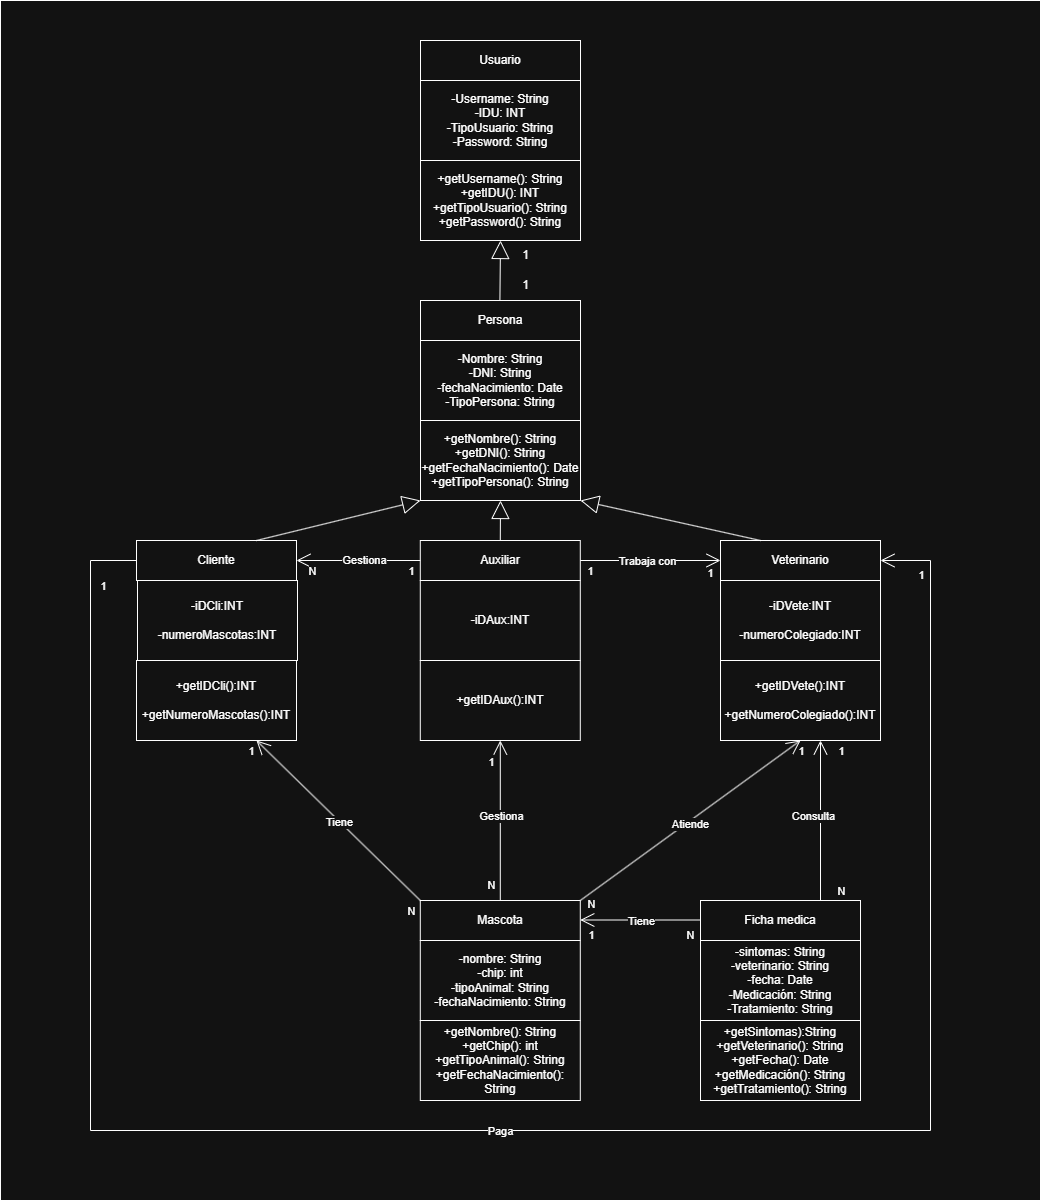

The diagram above was exported from draw.io. Its source (the exported page's mxGraphModel, read from the mxfile embedded in the PNG):
<mxGraphModel dx="2087" dy="931" grid="1" gridSize="10" guides="1" tooltips="1" connect="1" arrows="1" fold="1" page="1" pageScale="1" pageWidth="827" pageHeight="1169" math="0" shadow="0">
  <root>
    <mxCell id="0" />
    <mxCell id="1" parent="0" />
    <mxCell id="esqABj5S6Jb6jqUqwFp5-10" value="" style="rounded=0;whiteSpace=wrap;html=1;" vertex="1" parent="1">
      <mxGeometry x="390" y="170" width="1040" height="1200" as="geometry" />
    </mxCell>
    <mxCell id="c1aHWKxXTifQrxTsyXvT-1" value="" style="group" parent="1" connectable="0" vertex="1">
      <mxGeometry x="670" y="470" width="440" height="760" as="geometry" />
    </mxCell>
    <mxCell id="c1aHWKxXTifQrxTsyXvT-2" value="Cliente" style="rounded=0;whiteSpace=wrap;html=1;" parent="c1aHWKxXTifQrxTsyXvT-1" vertex="1">
      <mxGeometry x="-144" y="240" width="160" height="40" as="geometry" />
    </mxCell>
    <mxCell id="c1aHWKxXTifQrxTsyXvT-3" value="&lt;div&gt;-iDCli:INT&lt;/div&gt;&lt;div&gt;&lt;br&gt;&lt;/div&gt;-numeroMascotas:INT" style="rounded=0;whiteSpace=wrap;html=1;" parent="c1aHWKxXTifQrxTsyXvT-1" vertex="1">
      <mxGeometry x="-143" y="280" width="160" height="80" as="geometry" />
    </mxCell>
    <mxCell id="c1aHWKxXTifQrxTsyXvT-4" value="Veterinario" style="rounded=0;whiteSpace=wrap;html=1;" parent="c1aHWKxXTifQrxTsyXvT-1" vertex="1">
      <mxGeometry x="440" y="240" width="160" height="40" as="geometry" />
    </mxCell>
    <mxCell id="c1aHWKxXTifQrxTsyXvT-5" value="Persona" style="rounded=0;whiteSpace=wrap;html=1;" parent="c1aHWKxXTifQrxTsyXvT-1" vertex="1">
      <mxGeometry x="140" width="160" height="40" as="geometry" />
    </mxCell>
    <mxCell id="c1aHWKxXTifQrxTsyXvT-6" value="-Nombre: String&lt;br&gt;-DNI: String&lt;br&gt;-fechaNacimiento: Date&lt;div&gt;-TipoPersona: String&lt;/div&gt;" style="rounded=0;whiteSpace=wrap;html=1;" parent="c1aHWKxXTifQrxTsyXvT-1" vertex="1">
      <mxGeometry x="140" y="40" width="160" height="80" as="geometry" />
    </mxCell>
    <mxCell id="c1aHWKxXTifQrxTsyXvT-7" value="+getNombre(): String&lt;br&gt;+getDNI(): String&lt;br&gt;+getFechaNacimiento(): Date&lt;div&gt;+getTipoPersona(): String&lt;/div&gt;" style="rounded=0;whiteSpace=wrap;html=1;" parent="c1aHWKxXTifQrxTsyXvT-1" vertex="1">
      <mxGeometry x="140" y="120" width="160" height="80" as="geometry" />
    </mxCell>
    <mxCell id="c1aHWKxXTifQrxTsyXvT-8" value="&lt;div&gt;+getIDCli():INT&lt;/div&gt;&lt;div&gt;&lt;br&gt;&lt;/div&gt;+getNumeroMascotas():INT" style="rounded=0;whiteSpace=wrap;html=1;" parent="c1aHWKxXTifQrxTsyXvT-1" vertex="1">
      <mxGeometry x="-144" y="360" width="160" height="80" as="geometry" />
    </mxCell>
    <mxCell id="c1aHWKxXTifQrxTsyXvT-9" value="&lt;div&gt;-iDVete:INT&lt;/div&gt;&lt;div&gt;&lt;br&gt;&lt;/div&gt;-numeroColegiado:INT" style="rounded=0;whiteSpace=wrap;html=1;" parent="c1aHWKxXTifQrxTsyXvT-1" vertex="1">
      <mxGeometry x="440" y="280" width="160" height="80" as="geometry" />
    </mxCell>
    <mxCell id="c1aHWKxXTifQrxTsyXvT-10" value="&lt;div&gt;+getIDVete():INT&lt;/div&gt;&lt;div&gt;&lt;br&gt;&lt;/div&gt;+getNumeroColegiado():INT" style="rounded=0;whiteSpace=wrap;html=1;" parent="c1aHWKxXTifQrxTsyXvT-1" vertex="1">
      <mxGeometry x="440" y="360" width="160" height="80" as="geometry" />
    </mxCell>
    <mxCell id="c1aHWKxXTifQrxTsyXvT-12" value="" style="endArrow=block;endSize=16;endFill=0;html=1;rounded=0;entryX=1;entryY=1;entryDx=0;entryDy=0;exitX=0.25;exitY=0;exitDx=0;exitDy=0;" parent="c1aHWKxXTifQrxTsyXvT-1" source="c1aHWKxXTifQrxTsyXvT-4" target="c1aHWKxXTifQrxTsyXvT-7" edge="1">
      <mxGeometry width="160" relative="1" as="geometry">
        <mxPoint x="305" y="250" as="sourcePoint" />
        <mxPoint x="335" y="170" as="targetPoint" />
      </mxGeometry>
    </mxCell>
    <mxCell id="c1aHWKxXTifQrxTsyXvT-16" value="Mascota" style="rounded=0;whiteSpace=wrap;html=1;" parent="c1aHWKxXTifQrxTsyXvT-1" vertex="1">
      <mxGeometry x="139.79" y="600" width="160" height="40" as="geometry" />
    </mxCell>
    <mxCell id="c1aHWKxXTifQrxTsyXvT-17" value="-nombre: String&lt;div&gt;-chip: int&lt;/div&gt;&lt;div&gt;-tipoAnimal: String&lt;/div&gt;&lt;div&gt;-fechaNacimiento: String&lt;/div&gt;" style="rounded=0;whiteSpace=wrap;html=1;" parent="c1aHWKxXTifQrxTsyXvT-1" vertex="1">
      <mxGeometry x="139.79" y="640" width="160" height="80" as="geometry" />
    </mxCell>
    <mxCell id="c1aHWKxXTifQrxTsyXvT-18" value="+getNombre(): String&lt;div&gt;+getChip(): int&lt;/div&gt;&lt;div&gt;+getTipoAnimal(): String&lt;/div&gt;&lt;div&gt;+getFechaNacimiento(): String&lt;/div&gt;" style="rounded=0;whiteSpace=wrap;html=1;" parent="c1aHWKxXTifQrxTsyXvT-1" vertex="1">
      <mxGeometry x="139.79" y="720" width="160" height="80" as="geometry" />
    </mxCell>
    <mxCell id="c1aHWKxXTifQrxTsyXvT-19" value="" style="endArrow=open;endFill=1;endSize=12;html=1;rounded=0;entryX=0.75;entryY=1;entryDx=0;entryDy=0;exitX=0;exitY=0;exitDx=0;exitDy=0;" parent="c1aHWKxXTifQrxTsyXvT-1" source="c1aHWKxXTifQrxTsyXvT-16" target="c1aHWKxXTifQrxTsyXvT-8" edge="1">
      <mxGeometry width="160" relative="1" as="geometry">
        <mxPoint x="250" y="560" as="sourcePoint" />
        <mxPoint x="250" y="480" as="targetPoint" />
      </mxGeometry>
    </mxCell>
    <mxCell id="c1aHWKxXTifQrxTsyXvT-20" value="Tiene" style="edgeLabel;html=1;align=center;verticalAlign=middle;resizable=0;points=[];" parent="c1aHWKxXTifQrxTsyXvT-19" connectable="0" vertex="1">
      <mxGeometry x="-0.0676" y="9" relative="1" as="geometry">
        <mxPoint x="1" y="-10" as="offset" />
      </mxGeometry>
    </mxCell>
    <mxCell id="c1aHWKxXTifQrxTsyXvT-21" value="1" style="edgeLabel;html=1;align=center;verticalAlign=middle;resizable=0;points=[];" parent="c1aHWKxXTifQrxTsyXvT-19" connectable="0" vertex="1">
      <mxGeometry x="0.6478" y="-3" relative="1" as="geometry">
        <mxPoint x="-37" y="-16" as="offset" />
      </mxGeometry>
    </mxCell>
    <mxCell id="c1aHWKxXTifQrxTsyXvT-22" value="N" style="edgeLabel;html=1;align=center;verticalAlign=middle;resizable=0;points=[];" parent="c1aHWKxXTifQrxTsyXvT-19" connectable="0" vertex="1">
      <mxGeometry x="-0.583" y="4" relative="1" as="geometry">
        <mxPoint x="27" y="40" as="offset" />
      </mxGeometry>
    </mxCell>
    <mxCell id="c1aHWKxXTifQrxTsyXvT-23" value="" style="endArrow=open;endFill=1;endSize=12;html=1;rounded=0;entryX=0.5;entryY=1;entryDx=0;entryDy=0;exitX=1;exitY=0;exitDx=0;exitDy=0;" parent="c1aHWKxXTifQrxTsyXvT-1" source="c1aHWKxXTifQrxTsyXvT-16" target="c1aHWKxXTifQrxTsyXvT-10" edge="1">
      <mxGeometry width="160" relative="1" as="geometry">
        <mxPoint x="290" y="680" as="sourcePoint" />
        <mxPoint x="170" y="600" as="targetPoint" />
      </mxGeometry>
    </mxCell>
    <mxCell id="c1aHWKxXTifQrxTsyXvT-24" value="Atiende" style="edgeLabel;html=1;align=center;verticalAlign=middle;resizable=0;points=[];" parent="c1aHWKxXTifQrxTsyXvT-23" connectable="0" vertex="1">
      <mxGeometry x="-0.0676" y="9" relative="1" as="geometry">
        <mxPoint x="12" y="5" as="offset" />
      </mxGeometry>
    </mxCell>
    <mxCell id="c1aHWKxXTifQrxTsyXvT-25" value="1" style="edgeLabel;html=1;align=center;verticalAlign=middle;resizable=0;points=[];" parent="c1aHWKxXTifQrxTsyXvT-23" connectable="0" vertex="1">
      <mxGeometry x="0.6478" y="-3" relative="1" as="geometry">
        <mxPoint x="37" y="-20" as="offset" />
      </mxGeometry>
    </mxCell>
    <mxCell id="c1aHWKxXTifQrxTsyXvT-26" value="N" style="edgeLabel;html=1;align=center;verticalAlign=middle;resizable=0;points=[];" parent="c1aHWKxXTifQrxTsyXvT-23" connectable="0" vertex="1">
      <mxGeometry x="-0.583" y="4" relative="1" as="geometry">
        <mxPoint x="-33" y="40" as="offset" />
      </mxGeometry>
    </mxCell>
    <mxCell id="c1aHWKxXTifQrxTsyXvT-31" value="" style="endArrow=block;endSize=16;endFill=0;html=1;rounded=0;entryX=0;entryY=1;entryDx=0;entryDy=0;exitX=0.75;exitY=0;exitDx=0;exitDy=0;" parent="c1aHWKxXTifQrxTsyXvT-1" source="c1aHWKxXTifQrxTsyXvT-2" target="c1aHWKxXTifQrxTsyXvT-7" edge="1">
      <mxGeometry width="160" relative="1" as="geometry">
        <mxPoint x="266" y="307" as="sourcePoint" />
        <mxPoint x="140" y="250" as="targetPoint" />
      </mxGeometry>
    </mxCell>
    <mxCell id="c1aHWKxXTifQrxTsyXvT-32" value="Auxiliar" style="rounded=0;whiteSpace=wrap;html=1;" parent="c1aHWKxXTifQrxTsyXvT-1" vertex="1">
      <mxGeometry x="139.79" y="240" width="160" height="40" as="geometry" />
    </mxCell>
    <mxCell id="c1aHWKxXTifQrxTsyXvT-33" value="-iDAux:INT" style="rounded=0;whiteSpace=wrap;html=1;" parent="c1aHWKxXTifQrxTsyXvT-1" vertex="1">
      <mxGeometry x="139.79" y="280" width="160" height="80" as="geometry" />
    </mxCell>
    <mxCell id="c1aHWKxXTifQrxTsyXvT-34" value="+getIDAux():INT" style="rounded=0;whiteSpace=wrap;html=1;" parent="c1aHWKxXTifQrxTsyXvT-1" vertex="1">
      <mxGeometry x="139.79" y="360" width="160" height="80" as="geometry" />
    </mxCell>
    <mxCell id="c1aHWKxXTifQrxTsyXvT-35" value="" style="endArrow=open;endFill=1;endSize=12;html=1;rounded=0;entryX=0.5;entryY=1;entryDx=0;entryDy=0;exitX=0.5;exitY=0;exitDx=0;exitDy=0;" parent="c1aHWKxXTifQrxTsyXvT-1" source="c1aHWKxXTifQrxTsyXvT-16" target="c1aHWKxXTifQrxTsyXvT-34" edge="1">
      <mxGeometry width="160" relative="1" as="geometry">
        <mxPoint x="240" y="595.31" as="sourcePoint" />
        <mxPoint x="166" y="440.31" as="targetPoint" />
      </mxGeometry>
    </mxCell>
    <mxCell id="c1aHWKxXTifQrxTsyXvT-36" value="Gestiona" style="edgeLabel;html=1;align=center;verticalAlign=middle;resizable=0;points=[];" parent="c1aHWKxXTifQrxTsyXvT-35" connectable="0" vertex="1">
      <mxGeometry x="-0.0676" y="9" relative="1" as="geometry">
        <mxPoint x="9" y="-10" as="offset" />
      </mxGeometry>
    </mxCell>
    <mxCell id="c1aHWKxXTifQrxTsyXvT-37" value="1" style="edgeLabel;html=1;align=center;verticalAlign=middle;resizable=0;points=[];" parent="c1aHWKxXTifQrxTsyXvT-35" connectable="0" vertex="1">
      <mxGeometry x="0.6478" y="-3" relative="1" as="geometry">
        <mxPoint x="-13" y="-7" as="offset" />
      </mxGeometry>
    </mxCell>
    <mxCell id="c1aHWKxXTifQrxTsyXvT-38" value="N" style="edgeLabel;html=1;align=center;verticalAlign=middle;resizable=0;points=[];" parent="c1aHWKxXTifQrxTsyXvT-35" connectable="0" vertex="1">
      <mxGeometry x="-0.583" y="4" relative="1" as="geometry">
        <mxPoint x="-6" y="17" as="offset" />
      </mxGeometry>
    </mxCell>
    <mxCell id="c1aHWKxXTifQrxTsyXvT-40" value="" style="endArrow=open;endFill=1;endSize=12;html=1;rounded=0;entryX=0;entryY=0.5;entryDx=0;entryDy=0;exitX=1;exitY=0.5;exitDx=0;exitDy=0;" parent="c1aHWKxXTifQrxTsyXvT-1" source="c1aHWKxXTifQrxTsyXvT-32" target="c1aHWKxXTifQrxTsyXvT-4" edge="1">
      <mxGeometry width="160" relative="1" as="geometry">
        <mxPoint x="376" y="445" as="sourcePoint" />
        <mxPoint x="376" y="290" as="targetPoint" />
      </mxGeometry>
    </mxCell>
    <mxCell id="c1aHWKxXTifQrxTsyXvT-41" value="Trabaja con" style="edgeLabel;html=1;align=center;verticalAlign=middle;resizable=0;points=[];" parent="c1aHWKxXTifQrxTsyXvT-40" connectable="0" vertex="1">
      <mxGeometry x="-0.0676" y="9" relative="1" as="geometry">
        <mxPoint x="1" y="9" as="offset" />
      </mxGeometry>
    </mxCell>
    <mxCell id="c1aHWKxXTifQrxTsyXvT-42" value="1" style="edgeLabel;html=1;align=center;verticalAlign=middle;resizable=0;points=[];" parent="c1aHWKxXTifQrxTsyXvT-40" connectable="0" vertex="1">
      <mxGeometry x="0.6478" y="-3" relative="1" as="geometry">
        <mxPoint x="14" y="9" as="offset" />
      </mxGeometry>
    </mxCell>
    <mxCell id="c1aHWKxXTifQrxTsyXvT-43" value="1" style="edgeLabel;html=1;align=center;verticalAlign=middle;resizable=0;points=[];" parent="c1aHWKxXTifQrxTsyXvT-40" connectable="0" vertex="1">
      <mxGeometry x="-0.583" y="4" relative="1" as="geometry">
        <mxPoint x="-19" y="14" as="offset" />
      </mxGeometry>
    </mxCell>
    <mxCell id="c1aHWKxXTifQrxTsyXvT-44" value="" style="endArrow=open;endFill=1;endSize=12;html=1;rounded=0;entryX=1;entryY=0.5;entryDx=0;entryDy=0;exitX=0;exitY=0.5;exitDx=0;exitDy=0;" parent="c1aHWKxXTifQrxTsyXvT-1" source="c1aHWKxXTifQrxTsyXvT-32" target="c1aHWKxXTifQrxTsyXvT-2" edge="1">
      <mxGeometry width="160" relative="1" as="geometry">
        <mxPoint x="236" y="605" as="sourcePoint" />
        <mxPoint x="236" y="450" as="targetPoint" />
      </mxGeometry>
    </mxCell>
    <mxCell id="c1aHWKxXTifQrxTsyXvT-45" value="Gestiona" style="edgeLabel;html=1;align=center;verticalAlign=middle;resizable=0;points=[];" parent="c1aHWKxXTifQrxTsyXvT-44" connectable="0" vertex="1">
      <mxGeometry x="-0.0676" y="9" relative="1" as="geometry">
        <mxPoint x="1" y="-10" as="offset" />
      </mxGeometry>
    </mxCell>
    <mxCell id="c1aHWKxXTifQrxTsyXvT-46" value="1" style="edgeLabel;html=1;align=center;verticalAlign=middle;resizable=0;points=[];" parent="c1aHWKxXTifQrxTsyXvT-44" connectable="0" vertex="1">
      <mxGeometry x="0.6478" y="-3" relative="1" as="geometry">
        <mxPoint x="92" y="13" as="offset" />
      </mxGeometry>
    </mxCell>
    <mxCell id="c1aHWKxXTifQrxTsyXvT-47" value="N" style="edgeLabel;html=1;align=center;verticalAlign=middle;resizable=0;points=[];" parent="c1aHWKxXTifQrxTsyXvT-44" connectable="0" vertex="1">
      <mxGeometry x="-0.583" y="4" relative="1" as="geometry">
        <mxPoint x="-83" y="6" as="offset" />
      </mxGeometry>
    </mxCell>
    <mxCell id="c1aHWKxXTifQrxTsyXvT-48" value="" style="endArrow=open;endFill=1;endSize=12;html=1;rounded=0;entryX=1;entryY=0.5;entryDx=0;entryDy=0;exitX=0;exitY=0.5;exitDx=0;exitDy=0;" parent="c1aHWKxXTifQrxTsyXvT-1" source="c1aHWKxXTifQrxTsyXvT-2" target="c1aHWKxXTifQrxTsyXvT-4" edge="1">
      <mxGeometry width="160" relative="1" as="geometry">
        <mxPoint x="-180" y="260" as="sourcePoint" />
        <mxPoint x="-154" y="160" as="targetPoint" />
        <Array as="points">
          <mxPoint x="-190" y="260" />
          <mxPoint x="-190" y="830" />
          <mxPoint x="650" y="830" />
          <mxPoint x="650" y="260" />
        </Array>
      </mxGeometry>
    </mxCell>
    <mxCell id="c1aHWKxXTifQrxTsyXvT-49" value="Paga" style="edgeLabel;html=1;align=center;verticalAlign=middle;resizable=0;points=[];" parent="c1aHWKxXTifQrxTsyXvT-48" connectable="0" vertex="1">
      <mxGeometry x="-0.0676" y="9" relative="1" as="geometry">
        <mxPoint x="58" y="9" as="offset" />
      </mxGeometry>
    </mxCell>
    <mxCell id="c1aHWKxXTifQrxTsyXvT-50" value="1" style="edgeLabel;html=1;align=center;verticalAlign=middle;resizable=0;points=[];" parent="c1aHWKxXTifQrxTsyXvT-48" connectable="0" vertex="1">
      <mxGeometry x="0.6478" y="-3" relative="1" as="geometry">
        <mxPoint x="-13" y="-302" as="offset" />
      </mxGeometry>
    </mxCell>
    <mxCell id="c1aHWKxXTifQrxTsyXvT-51" value="1" style="edgeLabel;html=1;align=center;verticalAlign=middle;resizable=0;points=[];" parent="c1aHWKxXTifQrxTsyXvT-48" connectable="0" vertex="1">
      <mxGeometry x="-0.583" y="4" relative="1" as="geometry">
        <mxPoint x="8" y="-362" as="offset" />
      </mxGeometry>
    </mxCell>
    <mxCell id="dEERz1SRWAha0fmUW36p-1" value="" style="endArrow=block;endSize=16;endFill=0;html=1;rounded=0;entryX=0.5;entryY=1;entryDx=0;entryDy=0;exitX=0.5;exitY=0;exitDx=0;exitDy=0;" parent="c1aHWKxXTifQrxTsyXvT-1" source="c1aHWKxXTifQrxTsyXvT-32" target="c1aHWKxXTifQrxTsyXvT-7" edge="1">
      <mxGeometry width="160" relative="1" as="geometry">
        <mxPoint x="490" y="250" as="sourcePoint" />
        <mxPoint x="310" y="210" as="targetPoint" />
      </mxGeometry>
    </mxCell>
    <mxCell id="2VEhzX0-N1k8ODfp68ax-17" value="" style="endArrow=open;endFill=1;endSize=12;html=1;rounded=0;entryX=1;entryY=0.5;entryDx=0;entryDy=0;" parent="c1aHWKxXTifQrxTsyXvT-1" edge="1">
      <mxGeometry width="160" relative="1" as="geometry">
        <mxPoint x="419.79" y="619.5" as="sourcePoint" />
        <mxPoint x="299.79" y="619.5" as="targetPoint" />
      </mxGeometry>
    </mxCell>
    <mxCell id="2VEhzX0-N1k8ODfp68ax-18" value="Tiene" style="edgeLabel;html=1;align=center;verticalAlign=middle;resizable=0;points=[];" parent="2VEhzX0-N1k8ODfp68ax-17" connectable="0" vertex="1">
      <mxGeometry x="-0.0676" y="9" relative="1" as="geometry">
        <mxPoint x="-4" y="-8" as="offset" />
      </mxGeometry>
    </mxCell>
    <mxCell id="2VEhzX0-N1k8ODfp68ax-19" value="1" style="edgeLabel;html=1;align=center;verticalAlign=middle;resizable=0;points=[];" parent="2VEhzX0-N1k8ODfp68ax-17" connectable="0" vertex="1">
      <mxGeometry x="0.6478" y="-3" relative="1" as="geometry">
        <mxPoint x="-11" y="18" as="offset" />
      </mxGeometry>
    </mxCell>
    <mxCell id="2VEhzX0-N1k8ODfp68ax-20" value="N" style="edgeLabel;html=1;align=center;verticalAlign=middle;resizable=0;points=[];" parent="2VEhzX0-N1k8ODfp68ax-17" connectable="0" vertex="1">
      <mxGeometry x="-0.583" y="4" relative="1" as="geometry">
        <mxPoint x="15" y="11" as="offset" />
      </mxGeometry>
    </mxCell>
    <mxCell id="2VEhzX0-N1k8ODfp68ax-8" value="" style="endArrow=open;endFill=1;endSize=12;html=1;rounded=0;entryX=0.5;entryY=1;entryDx=0;entryDy=0;" parent="1" edge="1">
      <mxGeometry width="160" relative="1" as="geometry">
        <mxPoint x="1210" y="1070" as="sourcePoint" />
        <mxPoint x="1210" y="910" as="targetPoint" />
      </mxGeometry>
    </mxCell>
    <mxCell id="2VEhzX0-N1k8ODfp68ax-9" value="Consulta" style="edgeLabel;html=1;align=center;verticalAlign=middle;resizable=0;points=[];" parent="2VEhzX0-N1k8ODfp68ax-8" connectable="0" vertex="1">
      <mxGeometry x="-0.0676" y="9" relative="1" as="geometry">
        <mxPoint x="1" y="-10" as="offset" />
      </mxGeometry>
    </mxCell>
    <mxCell id="2VEhzX0-N1k8ODfp68ax-10" value="1" style="edgeLabel;html=1;align=center;verticalAlign=middle;resizable=0;points=[];" parent="2VEhzX0-N1k8ODfp68ax-8" connectable="0" vertex="1">
      <mxGeometry x="0.6478" y="-3" relative="1" as="geometry">
        <mxPoint x="17" y="-18" as="offset" />
      </mxGeometry>
    </mxCell>
    <mxCell id="2VEhzX0-N1k8ODfp68ax-11" value="N" style="edgeLabel;html=1;align=center;verticalAlign=middle;resizable=0;points=[];" parent="2VEhzX0-N1k8ODfp68ax-8" connectable="0" vertex="1">
      <mxGeometry x="-0.583" y="4" relative="1" as="geometry">
        <mxPoint x="24" y="23" as="offset" />
      </mxGeometry>
    </mxCell>
    <mxCell id="2VEhzX0-N1k8ODfp68ax-12" value="Ficha medica" style="rounded=0;whiteSpace=wrap;html=1;" parent="1" vertex="1">
      <mxGeometry x="1090" y="1070" width="160" height="40" as="geometry" />
    </mxCell>
    <mxCell id="2VEhzX0-N1k8ODfp68ax-13" value="-sintomas: String&lt;br&gt;-veterinario: String&lt;br&gt;-fecha: Date&lt;br&gt;-Medicación: String&lt;div&gt;-Tratamiento: String&lt;/div&gt;" style="rounded=0;whiteSpace=wrap;html=1;" parent="1" vertex="1">
      <mxGeometry x="1090" y="1110" width="160" height="80" as="geometry" />
    </mxCell>
    <mxCell id="2VEhzX0-N1k8ODfp68ax-14" value="+getSintomas):String&lt;div&gt;+getVeterinario(): String&lt;/div&gt;&lt;div&gt;+getFecha(): Date&lt;/div&gt;&lt;div&gt;+getMedicación(): String&lt;/div&gt;&lt;div&gt;+getTratamiento(): String&lt;/div&gt;" style="rounded=0;whiteSpace=wrap;html=1;" parent="1" vertex="1">
      <mxGeometry x="1090" y="1190" width="160" height="80" as="geometry" />
    </mxCell>
    <mxCell id="esqABj5S6Jb6jqUqwFp5-3" value="Usuario" style="rounded=0;whiteSpace=wrap;html=1;" vertex="1" parent="1">
      <mxGeometry x="810" y="210" width="160" height="40" as="geometry" />
    </mxCell>
    <mxCell id="esqABj5S6Jb6jqUqwFp5-4" value="-Username: String&lt;br&gt;-IDU: INT&lt;br&gt;-TipoUsuario: String&lt;div&gt;-Password: String&lt;/div&gt;" style="rounded=0;whiteSpace=wrap;html=1;" vertex="1" parent="1">
      <mxGeometry x="810" y="250" width="160" height="80" as="geometry" />
    </mxCell>
    <mxCell id="esqABj5S6Jb6jqUqwFp5-5" value="" style="endArrow=block;endSize=16;endFill=0;html=1;rounded=0;entryX=0.5;entryY=1;entryDx=0;entryDy=0;exitX=0.5;exitY=0;exitDx=0;exitDy=0;" edge="1" parent="1" target="esqABj5S6Jb6jqUqwFp5-6">
      <mxGeometry width="160" relative="1" as="geometry">
        <mxPoint x="889.41" y="470" as="sourcePoint" />
        <mxPoint x="889.41" y="430" as="targetPoint" />
      </mxGeometry>
    </mxCell>
    <mxCell id="esqABj5S6Jb6jqUqwFp5-6" value="+getUsername(): String&lt;br&gt;+getIDU(): INT&lt;br&gt;+getTipoUsuario(): String&lt;div&gt;+getPassword(): String&lt;/div&gt;" style="rounded=0;whiteSpace=wrap;html=1;" vertex="1" parent="1">
      <mxGeometry x="810" y="330" width="160" height="80" as="geometry" />
    </mxCell>
    <mxCell id="esqABj5S6Jb6jqUqwFp5-7" value="1" style="text;html=1;align=center;verticalAlign=middle;resizable=0;points=[];autosize=1;strokeColor=none;fillColor=none;" vertex="1" parent="1">
      <mxGeometry x="900" y="440" width="30" height="30" as="geometry" />
    </mxCell>
    <mxCell id="esqABj5S6Jb6jqUqwFp5-8" value="1" style="text;html=1;align=center;verticalAlign=middle;resizable=0;points=[];autosize=1;strokeColor=none;fillColor=none;" vertex="1" parent="1">
      <mxGeometry x="900" y="410" width="30" height="30" as="geometry" />
    </mxCell>
  </root>
</mxGraphModel>